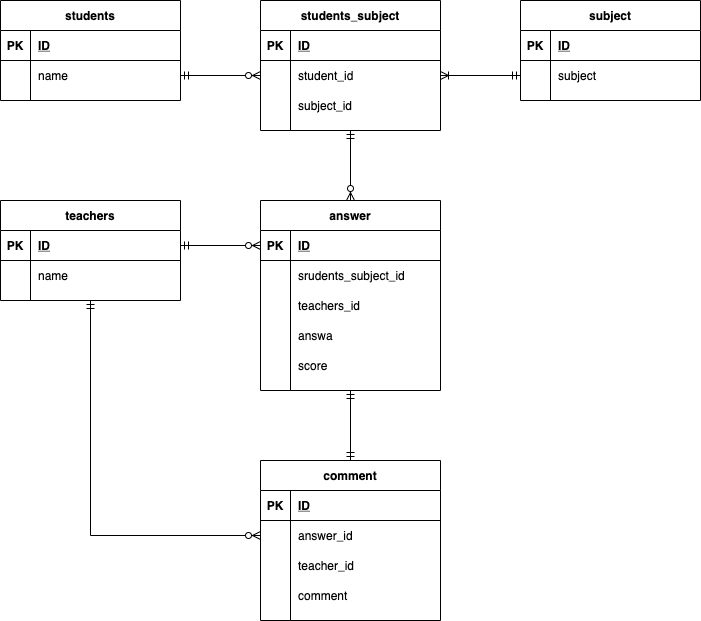

The diagram above was exported from draw.io. Its source (the exported page's mxGraphModel, read from the mxfile embedded in the PNG):
<mxGraphModel dx="1208" dy="556" grid="1" gridSize="10" guides="1" tooltips="1" connect="1" arrows="1" fold="1" page="1" pageScale="1" pageWidth="827" pageHeight="1169" math="0" shadow="0">
  <root>
    <mxCell id="0" />
    <mxCell id="1" parent="0" />
    <mxCell id="1Exr0C7S_k-o0XR1Q6WQ-157" value="students" style="shape=table;startSize=30;container=1;collapsible=1;childLayout=tableLayout;fixedRows=1;rowLines=0;fontStyle=1;align=center;resizeLast=1;" parent="1" vertex="1">
      <mxGeometry x="80" y="120" width="180" height="100" as="geometry" />
    </mxCell>
    <mxCell id="1Exr0C7S_k-o0XR1Q6WQ-158" value="" style="shape=partialRectangle;collapsible=0;dropTarget=0;pointerEvents=0;fillColor=none;top=0;left=0;bottom=1;right=0;points=[[0,0.5],[1,0.5]];portConstraint=eastwest;" parent="1Exr0C7S_k-o0XR1Q6WQ-157" vertex="1">
      <mxGeometry y="30" width="180" height="30" as="geometry" />
    </mxCell>
    <mxCell id="1Exr0C7S_k-o0XR1Q6WQ-159" value="PK" style="shape=partialRectangle;connectable=0;fillColor=none;top=0;left=0;bottom=0;right=0;fontStyle=1;overflow=hidden;" parent="1Exr0C7S_k-o0XR1Q6WQ-158" vertex="1">
      <mxGeometry width="30" height="30" as="geometry" />
    </mxCell>
    <mxCell id="1Exr0C7S_k-o0XR1Q6WQ-160" value="ID" style="shape=partialRectangle;connectable=0;fillColor=none;top=0;left=0;bottom=0;right=0;align=left;spacingLeft=6;fontStyle=5;overflow=hidden;" parent="1Exr0C7S_k-o0XR1Q6WQ-158" vertex="1">
      <mxGeometry x="30" width="150" height="30" as="geometry" />
    </mxCell>
    <mxCell id="1Exr0C7S_k-o0XR1Q6WQ-161" value="" style="shape=partialRectangle;collapsible=0;dropTarget=0;pointerEvents=0;fillColor=none;top=0;left=0;bottom=0;right=0;points=[[0,0.5],[1,0.5]];portConstraint=eastwest;" parent="1Exr0C7S_k-o0XR1Q6WQ-157" vertex="1">
      <mxGeometry y="60" width="180" height="30" as="geometry" />
    </mxCell>
    <mxCell id="1Exr0C7S_k-o0XR1Q6WQ-162" value="" style="shape=partialRectangle;connectable=0;fillColor=none;top=0;left=0;bottom=0;right=0;editable=1;overflow=hidden;" parent="1Exr0C7S_k-o0XR1Q6WQ-161" vertex="1">
      <mxGeometry width="30" height="30" as="geometry" />
    </mxCell>
    <mxCell id="1Exr0C7S_k-o0XR1Q6WQ-163" value="name" style="shape=partialRectangle;connectable=0;fillColor=none;top=0;left=0;bottom=0;right=0;align=left;spacingLeft=6;overflow=hidden;" parent="1Exr0C7S_k-o0XR1Q6WQ-161" vertex="1">
      <mxGeometry x="30" width="150" height="30" as="geometry" />
    </mxCell>
    <mxCell id="44" style="edgeStyle=orthogonalEdgeStyle;rounded=0;orthogonalLoop=1;jettySize=auto;html=1;exitX=0.5;exitY=1;exitDx=0;exitDy=0;startArrow=ERmandOne;startFill=0;endArrow=ERzeroToMany;endFill=1;" parent="1" source="1Exr0C7S_k-o0XR1Q6WQ-167" target="37" edge="1">
      <mxGeometry relative="1" as="geometry" />
    </mxCell>
    <mxCell id="1Exr0C7S_k-o0XR1Q6WQ-167" value="students_subject" style="shape=table;startSize=30;container=1;collapsible=1;childLayout=tableLayout;fixedRows=1;rowLines=0;fontStyle=1;align=center;resizeLast=1;" parent="1" vertex="1">
      <mxGeometry x="340" y="120" width="180" height="130" as="geometry" />
    </mxCell>
    <mxCell id="1Exr0C7S_k-o0XR1Q6WQ-168" value="" style="shape=partialRectangle;collapsible=0;dropTarget=0;pointerEvents=0;fillColor=none;top=0;left=0;bottom=1;right=0;points=[[0,0.5],[1,0.5]];portConstraint=eastwest;" parent="1Exr0C7S_k-o0XR1Q6WQ-167" vertex="1">
      <mxGeometry y="30" width="180" height="30" as="geometry" />
    </mxCell>
    <mxCell id="1Exr0C7S_k-o0XR1Q6WQ-169" value="PK" style="shape=partialRectangle;connectable=0;fillColor=none;top=0;left=0;bottom=0;right=0;fontStyle=1;overflow=hidden;" parent="1Exr0C7S_k-o0XR1Q6WQ-168" vertex="1">
      <mxGeometry width="30" height="30" as="geometry" />
    </mxCell>
    <mxCell id="1Exr0C7S_k-o0XR1Q6WQ-170" value="ID" style="shape=partialRectangle;connectable=0;fillColor=none;top=0;left=0;bottom=0;right=0;align=left;spacingLeft=6;fontStyle=5;overflow=hidden;" parent="1Exr0C7S_k-o0XR1Q6WQ-168" vertex="1">
      <mxGeometry x="30" width="150" height="30" as="geometry" />
    </mxCell>
    <mxCell id="1Exr0C7S_k-o0XR1Q6WQ-171" value="" style="shape=partialRectangle;collapsible=0;dropTarget=0;pointerEvents=0;fillColor=none;top=0;left=0;bottom=0;right=0;points=[[0,0.5],[1,0.5]];portConstraint=eastwest;" parent="1Exr0C7S_k-o0XR1Q6WQ-167" vertex="1">
      <mxGeometry y="60" width="180" height="30" as="geometry" />
    </mxCell>
    <mxCell id="1Exr0C7S_k-o0XR1Q6WQ-172" value="" style="shape=partialRectangle;connectable=0;fillColor=none;top=0;left=0;bottom=0;right=0;editable=1;overflow=hidden;" parent="1Exr0C7S_k-o0XR1Q6WQ-171" vertex="1">
      <mxGeometry width="30" height="30" as="geometry" />
    </mxCell>
    <mxCell id="1Exr0C7S_k-o0XR1Q6WQ-173" value="student_id" style="shape=partialRectangle;connectable=0;fillColor=none;top=0;left=0;bottom=0;right=0;align=left;spacingLeft=6;overflow=hidden;" parent="1Exr0C7S_k-o0XR1Q6WQ-171" vertex="1">
      <mxGeometry x="30" width="150" height="30" as="geometry" />
    </mxCell>
    <mxCell id="1Exr0C7S_k-o0XR1Q6WQ-177" value="" style="shape=partialRectangle;collapsible=0;dropTarget=0;pointerEvents=0;fillColor=none;top=0;left=0;bottom=0;right=0;points=[[0,0.5],[1,0.5]];portConstraint=eastwest;" parent="1Exr0C7S_k-o0XR1Q6WQ-167" vertex="1">
      <mxGeometry y="90" width="180" height="30" as="geometry" />
    </mxCell>
    <mxCell id="1Exr0C7S_k-o0XR1Q6WQ-178" value="" style="shape=partialRectangle;connectable=0;fillColor=none;top=0;left=0;bottom=0;right=0;editable=1;overflow=hidden;" parent="1Exr0C7S_k-o0XR1Q6WQ-177" vertex="1">
      <mxGeometry width="30" height="30" as="geometry" />
    </mxCell>
    <mxCell id="1Exr0C7S_k-o0XR1Q6WQ-179" value="subject_id" style="shape=partialRectangle;connectable=0;fillColor=none;top=0;left=0;bottom=0;right=0;align=left;spacingLeft=6;overflow=hidden;" parent="1Exr0C7S_k-o0XR1Q6WQ-177" vertex="1">
      <mxGeometry x="30" width="150" height="30" as="geometry" />
    </mxCell>
    <mxCell id="29" style="edgeStyle=orthogonalEdgeStyle;rounded=0;orthogonalLoop=1;jettySize=auto;html=1;exitX=0.5;exitY=1;exitDx=0;exitDy=0;entryX=0;entryY=0.5;entryDx=0;entryDy=0;startArrow=ERmandOne;startFill=0;endArrow=ERzeroToMany;endFill=1;" parent="1" source="1Exr0C7S_k-o0XR1Q6WQ-180" target="T9CChhM5NCReaTKc6Y-E-21" edge="1">
      <mxGeometry relative="1" as="geometry" />
    </mxCell>
    <mxCell id="1Exr0C7S_k-o0XR1Q6WQ-180" value="teachers" style="shape=table;startSize=30;container=1;collapsible=1;childLayout=tableLayout;fixedRows=1;rowLines=0;fontStyle=1;align=center;resizeLast=1;" parent="1" vertex="1">
      <mxGeometry x="80" y="320" width="180" height="100" as="geometry" />
    </mxCell>
    <mxCell id="1Exr0C7S_k-o0XR1Q6WQ-181" value="" style="shape=partialRectangle;collapsible=0;dropTarget=0;pointerEvents=0;fillColor=none;top=0;left=0;bottom=1;right=0;points=[[0,0.5],[1,0.5]];portConstraint=eastwest;" parent="1Exr0C7S_k-o0XR1Q6WQ-180" vertex="1">
      <mxGeometry y="30" width="180" height="30" as="geometry" />
    </mxCell>
    <mxCell id="1Exr0C7S_k-o0XR1Q6WQ-182" value="PK" style="shape=partialRectangle;connectable=0;fillColor=none;top=0;left=0;bottom=0;right=0;fontStyle=1;overflow=hidden;" parent="1Exr0C7S_k-o0XR1Q6WQ-181" vertex="1">
      <mxGeometry width="30" height="30" as="geometry" />
    </mxCell>
    <mxCell id="1Exr0C7S_k-o0XR1Q6WQ-183" value="ID" style="shape=partialRectangle;connectable=0;fillColor=none;top=0;left=0;bottom=0;right=0;align=left;spacingLeft=6;fontStyle=5;overflow=hidden;" parent="1Exr0C7S_k-o0XR1Q6WQ-181" vertex="1">
      <mxGeometry x="30" width="150" height="30" as="geometry" />
    </mxCell>
    <mxCell id="1Exr0C7S_k-o0XR1Q6WQ-184" value="" style="shape=partialRectangle;collapsible=0;dropTarget=0;pointerEvents=0;fillColor=none;top=0;left=0;bottom=0;right=0;points=[[0,0.5],[1,0.5]];portConstraint=eastwest;" parent="1Exr0C7S_k-o0XR1Q6WQ-180" vertex="1">
      <mxGeometry y="60" width="180" height="30" as="geometry" />
    </mxCell>
    <mxCell id="1Exr0C7S_k-o0XR1Q6WQ-185" value="" style="shape=partialRectangle;connectable=0;fillColor=none;top=0;left=0;bottom=0;right=0;editable=1;overflow=hidden;" parent="1Exr0C7S_k-o0XR1Q6WQ-184" vertex="1">
      <mxGeometry width="30" height="30" as="geometry" />
    </mxCell>
    <mxCell id="1Exr0C7S_k-o0XR1Q6WQ-186" value="name" style="shape=partialRectangle;connectable=0;fillColor=none;top=0;left=0;bottom=0;right=0;align=left;spacingLeft=6;overflow=hidden;" parent="1Exr0C7S_k-o0XR1Q6WQ-184" vertex="1">
      <mxGeometry x="30" width="150" height="30" as="geometry" />
    </mxCell>
    <mxCell id="1Exr0C7S_k-o0XR1Q6WQ-286" style="edgeStyle=orthogonalEdgeStyle;rounded=0;orthogonalLoop=1;jettySize=auto;html=1;exitX=1;exitY=0.5;exitDx=0;exitDy=0;entryX=0;entryY=0.5;entryDx=0;entryDy=0;startArrow=ERmandOne;startFill=0;endArrow=ERzeroToMany;endFill=1;" parent="1" source="1Exr0C7S_k-o0XR1Q6WQ-161" target="1Exr0C7S_k-o0XR1Q6WQ-171" edge="1">
      <mxGeometry relative="1" as="geometry" />
    </mxCell>
    <mxCell id="T9CChhM5NCReaTKc6Y-E-1" value="subject" style="shape=table;startSize=30;container=1;collapsible=1;childLayout=tableLayout;fixedRows=1;rowLines=0;fontStyle=1;align=center;resizeLast=1;" parent="1" vertex="1">
      <mxGeometry x="600" y="120" width="180" height="100" as="geometry" />
    </mxCell>
    <mxCell id="T9CChhM5NCReaTKc6Y-E-2" value="" style="shape=partialRectangle;collapsible=0;dropTarget=0;pointerEvents=0;fillColor=none;top=0;left=0;bottom=1;right=0;points=[[0,0.5],[1,0.5]];portConstraint=eastwest;" parent="T9CChhM5NCReaTKc6Y-E-1" vertex="1">
      <mxGeometry y="30" width="180" height="30" as="geometry" />
    </mxCell>
    <mxCell id="T9CChhM5NCReaTKc6Y-E-3" value="PK" style="shape=partialRectangle;connectable=0;fillColor=none;top=0;left=0;bottom=0;right=0;fontStyle=1;overflow=hidden;" parent="T9CChhM5NCReaTKc6Y-E-2" vertex="1">
      <mxGeometry width="30" height="30" as="geometry" />
    </mxCell>
    <mxCell id="T9CChhM5NCReaTKc6Y-E-4" value="ID" style="shape=partialRectangle;connectable=0;fillColor=none;top=0;left=0;bottom=0;right=0;align=left;spacingLeft=6;fontStyle=5;overflow=hidden;" parent="T9CChhM5NCReaTKc6Y-E-2" vertex="1">
      <mxGeometry x="30" width="150" height="30" as="geometry" />
    </mxCell>
    <mxCell id="T9CChhM5NCReaTKc6Y-E-8" value="" style="shape=partialRectangle;collapsible=0;dropTarget=0;pointerEvents=0;fillColor=none;top=0;left=0;bottom=0;right=0;points=[[0,0.5],[1,0.5]];portConstraint=eastwest;" parent="T9CChhM5NCReaTKc6Y-E-1" vertex="1">
      <mxGeometry y="60" width="180" height="30" as="geometry" />
    </mxCell>
    <mxCell id="T9CChhM5NCReaTKc6Y-E-9" value="" style="shape=partialRectangle;connectable=0;fillColor=none;top=0;left=0;bottom=0;right=0;editable=1;overflow=hidden;" parent="T9CChhM5NCReaTKc6Y-E-8" vertex="1">
      <mxGeometry width="30" height="30" as="geometry" />
    </mxCell>
    <mxCell id="T9CChhM5NCReaTKc6Y-E-10" value="subject" style="shape=partialRectangle;connectable=0;fillColor=none;top=0;left=0;bottom=0;right=0;align=left;spacingLeft=6;overflow=hidden;" parent="T9CChhM5NCReaTKc6Y-E-8" vertex="1">
      <mxGeometry x="30" width="150" height="30" as="geometry" />
    </mxCell>
    <mxCell id="T9CChhM5NCReaTKc6Y-E-14" style="edgeStyle=orthogonalEdgeStyle;rounded=0;orthogonalLoop=1;jettySize=auto;html=1;exitX=0;exitY=0.5;exitDx=0;exitDy=0;entryX=1;entryY=0.5;entryDx=0;entryDy=0;startArrow=ERmandOne;startFill=0;endArrow=ERoneToMany;endFill=0;" parent="1" source="T9CChhM5NCReaTKc6Y-E-8" target="1Exr0C7S_k-o0XR1Q6WQ-171" edge="1">
      <mxGeometry relative="1" as="geometry" />
    </mxCell>
    <mxCell id="T9CChhM5NCReaTKc6Y-E-17" value="comment" style="shape=table;startSize=30;container=1;collapsible=1;childLayout=tableLayout;fixedRows=1;rowLines=0;fontStyle=1;align=center;resizeLast=1;" parent="1" vertex="1">
      <mxGeometry x="340" y="580" width="180" height="160" as="geometry" />
    </mxCell>
    <mxCell id="T9CChhM5NCReaTKc6Y-E-18" value="" style="shape=partialRectangle;collapsible=0;dropTarget=0;pointerEvents=0;fillColor=none;top=0;left=0;bottom=1;right=0;points=[[0,0.5],[1,0.5]];portConstraint=eastwest;" parent="T9CChhM5NCReaTKc6Y-E-17" vertex="1">
      <mxGeometry y="30" width="180" height="30" as="geometry" />
    </mxCell>
    <mxCell id="T9CChhM5NCReaTKc6Y-E-19" value="PK" style="shape=partialRectangle;connectable=0;fillColor=none;top=0;left=0;bottom=0;right=0;fontStyle=1;overflow=hidden;" parent="T9CChhM5NCReaTKc6Y-E-18" vertex="1">
      <mxGeometry width="30" height="30" as="geometry" />
    </mxCell>
    <mxCell id="T9CChhM5NCReaTKc6Y-E-20" value="ID" style="shape=partialRectangle;connectable=0;fillColor=none;top=0;left=0;bottom=0;right=0;align=left;spacingLeft=6;fontStyle=5;overflow=hidden;" parent="T9CChhM5NCReaTKc6Y-E-18" vertex="1">
      <mxGeometry x="30" width="150" height="30" as="geometry" />
    </mxCell>
    <mxCell id="T9CChhM5NCReaTKc6Y-E-21" value="" style="shape=partialRectangle;collapsible=0;dropTarget=0;pointerEvents=0;fillColor=none;top=0;left=0;bottom=0;right=0;points=[[0,0.5],[1,0.5]];portConstraint=eastwest;" parent="T9CChhM5NCReaTKc6Y-E-17" vertex="1">
      <mxGeometry y="60" width="180" height="30" as="geometry" />
    </mxCell>
    <mxCell id="T9CChhM5NCReaTKc6Y-E-22" value="" style="shape=partialRectangle;connectable=0;fillColor=none;top=0;left=0;bottom=0;right=0;editable=1;overflow=hidden;" parent="T9CChhM5NCReaTKc6Y-E-21" vertex="1">
      <mxGeometry width="30" height="30" as="geometry" />
    </mxCell>
    <mxCell id="T9CChhM5NCReaTKc6Y-E-23" value="answer_id" style="shape=partialRectangle;connectable=0;fillColor=none;top=0;left=0;bottom=0;right=0;align=left;spacingLeft=6;overflow=hidden;" parent="T9CChhM5NCReaTKc6Y-E-21" vertex="1">
      <mxGeometry x="30" width="150" height="30" as="geometry" />
    </mxCell>
    <mxCell id="34" value="" style="shape=partialRectangle;collapsible=0;dropTarget=0;pointerEvents=0;fillColor=none;top=0;left=0;bottom=0;right=0;points=[[0,0.5],[1,0.5]];portConstraint=eastwest;" parent="T9CChhM5NCReaTKc6Y-E-17" vertex="1">
      <mxGeometry y="90" width="180" height="30" as="geometry" />
    </mxCell>
    <mxCell id="35" value="" style="shape=partialRectangle;connectable=0;fillColor=none;top=0;left=0;bottom=0;right=0;editable=1;overflow=hidden;" parent="34" vertex="1">
      <mxGeometry width="30" height="30" as="geometry" />
    </mxCell>
    <mxCell id="36" value="teacher_id" style="shape=partialRectangle;connectable=0;fillColor=none;top=0;left=0;bottom=0;right=0;align=left;spacingLeft=6;overflow=hidden;" parent="34" vertex="1">
      <mxGeometry x="30" width="150" height="30" as="geometry" />
    </mxCell>
    <mxCell id="31" value="" style="shape=partialRectangle;collapsible=0;dropTarget=0;pointerEvents=0;fillColor=none;top=0;left=0;bottom=0;right=0;points=[[0,0.5],[1,0.5]];portConstraint=eastwest;" parent="T9CChhM5NCReaTKc6Y-E-17" vertex="1">
      <mxGeometry y="120" width="180" height="30" as="geometry" />
    </mxCell>
    <mxCell id="32" value="" style="shape=partialRectangle;connectable=0;fillColor=none;top=0;left=0;bottom=0;right=0;editable=1;overflow=hidden;" parent="31" vertex="1">
      <mxGeometry width="30" height="30" as="geometry" />
    </mxCell>
    <mxCell id="33" value="comment" style="shape=partialRectangle;connectable=0;fillColor=none;top=0;left=0;bottom=0;right=0;align=left;spacingLeft=6;overflow=hidden;" parent="31" vertex="1">
      <mxGeometry x="30" width="150" height="30" as="geometry" />
    </mxCell>
    <mxCell id="30" style="edgeStyle=orthogonalEdgeStyle;rounded=0;orthogonalLoop=1;jettySize=auto;html=1;exitX=0.5;exitY=1;exitDx=0;exitDy=0;entryX=0.5;entryY=0;entryDx=0;entryDy=0;startArrow=ERmandOne;startFill=0;endArrow=ERmandOne;endFill=0;" parent="1" source="37" target="T9CChhM5NCReaTKc6Y-E-17" edge="1">
      <mxGeometry relative="1" as="geometry">
        <mxPoint x="430" y="720" as="sourcePoint" />
      </mxGeometry>
    </mxCell>
    <mxCell id="37" value="answer" style="shape=table;startSize=30;container=1;collapsible=1;childLayout=tableLayout;fixedRows=1;rowLines=0;fontStyle=1;align=center;resizeLast=1;" parent="1" vertex="1">
      <mxGeometry x="340" y="320" width="180" height="190" as="geometry" />
    </mxCell>
    <mxCell id="38" value="" style="shape=partialRectangle;collapsible=0;dropTarget=0;pointerEvents=0;fillColor=none;top=0;left=0;bottom=1;right=0;points=[[0,0.5],[1,0.5]];portConstraint=eastwest;" parent="37" vertex="1">
      <mxGeometry y="30" width="180" height="30" as="geometry" />
    </mxCell>
    <mxCell id="39" value="PK" style="shape=partialRectangle;connectable=0;fillColor=none;top=0;left=0;bottom=0;right=0;fontStyle=1;overflow=hidden;" parent="38" vertex="1">
      <mxGeometry width="30" height="30" as="geometry" />
    </mxCell>
    <mxCell id="40" value="ID" style="shape=partialRectangle;connectable=0;fillColor=none;top=0;left=0;bottom=0;right=0;align=left;spacingLeft=6;fontStyle=5;overflow=hidden;" parent="38" vertex="1">
      <mxGeometry x="30" width="150" height="30" as="geometry" />
    </mxCell>
    <mxCell id="41" value="" style="shape=partialRectangle;collapsible=0;dropTarget=0;pointerEvents=0;fillColor=none;top=0;left=0;bottom=0;right=0;points=[[0,0.5],[1,0.5]];portConstraint=eastwest;" parent="37" vertex="1">
      <mxGeometry y="60" width="180" height="30" as="geometry" />
    </mxCell>
    <mxCell id="42" value="" style="shape=partialRectangle;connectable=0;fillColor=none;top=0;left=0;bottom=0;right=0;editable=1;overflow=hidden;" parent="41" vertex="1">
      <mxGeometry width="30" height="30" as="geometry" />
    </mxCell>
    <mxCell id="43" value="srudents_subject_id" style="shape=partialRectangle;connectable=0;fillColor=none;top=0;left=0;bottom=0;right=0;align=left;spacingLeft=6;overflow=hidden;" parent="41" vertex="1">
      <mxGeometry x="30" width="150" height="30" as="geometry" />
    </mxCell>
    <mxCell id="46" value="" style="shape=partialRectangle;collapsible=0;dropTarget=0;pointerEvents=0;fillColor=none;top=0;left=0;bottom=0;right=0;points=[[0,0.5],[1,0.5]];portConstraint=eastwest;" parent="37" vertex="1">
      <mxGeometry y="90" width="180" height="30" as="geometry" />
    </mxCell>
    <mxCell id="47" value="" style="shape=partialRectangle;connectable=0;fillColor=none;top=0;left=0;bottom=0;right=0;editable=1;overflow=hidden;" parent="46" vertex="1">
      <mxGeometry width="30" height="30" as="geometry" />
    </mxCell>
    <mxCell id="48" value="teachers_id" style="shape=partialRectangle;connectable=0;fillColor=none;top=0;left=0;bottom=0;right=0;align=left;spacingLeft=6;overflow=hidden;" parent="46" vertex="1">
      <mxGeometry x="30" width="150" height="30" as="geometry" />
    </mxCell>
    <mxCell id="49" value="" style="shape=partialRectangle;collapsible=0;dropTarget=0;pointerEvents=0;fillColor=none;top=0;left=0;bottom=0;right=0;points=[[0,0.5],[1,0.5]];portConstraint=eastwest;" vertex="1" parent="37">
      <mxGeometry y="120" width="180" height="30" as="geometry" />
    </mxCell>
    <mxCell id="50" value="" style="shape=partialRectangle;connectable=0;fillColor=none;top=0;left=0;bottom=0;right=0;editable=1;overflow=hidden;" vertex="1" parent="49">
      <mxGeometry width="30" height="30" as="geometry" />
    </mxCell>
    <mxCell id="51" value="answa" style="shape=partialRectangle;connectable=0;fillColor=none;top=0;left=0;bottom=0;right=0;align=left;spacingLeft=6;overflow=hidden;" vertex="1" parent="49">
      <mxGeometry x="30" width="150" height="30" as="geometry" />
    </mxCell>
    <mxCell id="67" value="" style="shape=partialRectangle;collapsible=0;dropTarget=0;pointerEvents=0;fillColor=none;top=0;left=0;bottom=0;right=0;points=[[0,0.5],[1,0.5]];portConstraint=eastwest;" vertex="1" parent="37">
      <mxGeometry y="150" width="180" height="30" as="geometry" />
    </mxCell>
    <mxCell id="68" value="" style="shape=partialRectangle;connectable=0;fillColor=none;top=0;left=0;bottom=0;right=0;editable=1;overflow=hidden;" vertex="1" parent="67">
      <mxGeometry width="30" height="30" as="geometry" />
    </mxCell>
    <mxCell id="69" value="score" style="shape=partialRectangle;connectable=0;fillColor=none;top=0;left=0;bottom=0;right=0;align=left;spacingLeft=6;overflow=hidden;" vertex="1" parent="67">
      <mxGeometry x="30" width="150" height="30" as="geometry" />
    </mxCell>
    <mxCell id="72" style="edgeStyle=orthogonalEdgeStyle;rounded=0;orthogonalLoop=1;jettySize=auto;html=1;exitX=1;exitY=0.5;exitDx=0;exitDy=0;entryX=0;entryY=0.5;entryDx=0;entryDy=0;endArrow=ERzeroToMany;endFill=1;startArrow=ERmandOne;startFill=0;" edge="1" parent="1" source="1Exr0C7S_k-o0XR1Q6WQ-181" target="38">
      <mxGeometry relative="1" as="geometry" />
    </mxCell>
  </root>
</mxGraphModel>